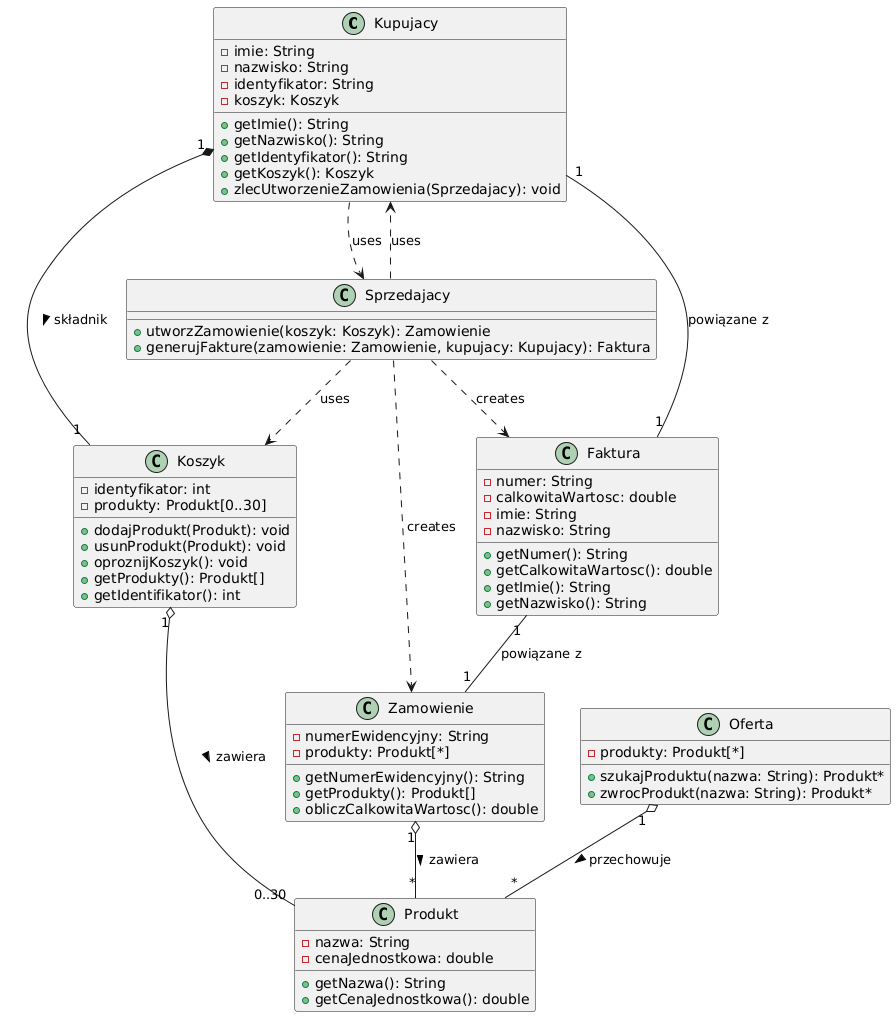

The diagram above was rendered by PlantUML. Its source (embedded in the PNG):
@startuml
class Kupujacy {
  - imie: String
  - nazwisko: String
  - identyfikator: String
  - koszyk: Koszyk
  + getImie(): String
  + getNazwisko(): String
  + getIdentyfikator(): String
  + getKoszyk(): Koszyk
  + zlecUtworzenieZamowienia(Sprzedajacy): void
}

class Koszyk {
  - identyfikator: int
  - produkty: Produkt[0..30]
  + dodajProdukt(Produkt): void
  + usunProdukt(Produkt): void
  + oproznijKoszyk(): void
  + getProdukty(): Produkt[]
  + getIdentifikator(): int
}

class Produkt {
  - nazwa: String
  - cenaJednostkowa: double
  + getNazwa(): String
  + getCenaJednostkowa(): double
}

class Oferta {
  - produkty: Produkt[*]
  + szukajProduktu(nazwa: String): Produkt*
  + zwrocProdukt(nazwa: String): Produkt*
}

class Sprzedajacy {
  + utworzZamowienie(koszyk: Koszyk): Zamowienie
  + generujFakture(zamowienie: Zamowienie, kupujacy: Kupujacy): Faktura
}

class Zamowienie {
  - numerEwidencyjny: String
  - produkty: Produkt[*]
  + getNumerEwidencyjny(): String
  + getProdukty(): Produkt[]
  + obliczCalkowitaWartosc(): double
}

class Faktura {
  - numer: String
  - calkowitaWartosc: double
  - imie: String
  - nazwisko: String
  + getNumer(): String
  + getCalkowitaWartosc(): double
  + getImie(): String
  + getNazwisko(): String
}

Kupujacy "1" *-- "1" Koszyk : składnik >
Koszyk "1" o-- "0..30" Produkt : zawiera >
Oferta "1" o-- "*" Produkt : przechowuje >
Sprzedajacy ..> Koszyk : «uses»
Sprzedajacy ..> Zamowienie : «creates»
Sprzedajacy ..> Faktura : «creates»
Sprzedajacy ..> Kupujacy : «uses»
Zamowienie "1" o-- "*" Produkt : zawiera >
Faktura "1" -- "1" Zamowienie : powiązane z
Faktura "1" -- "1" Kupujacy : powiązane z
Kupujacy ..> Sprzedajacy : «uses»
@enduml